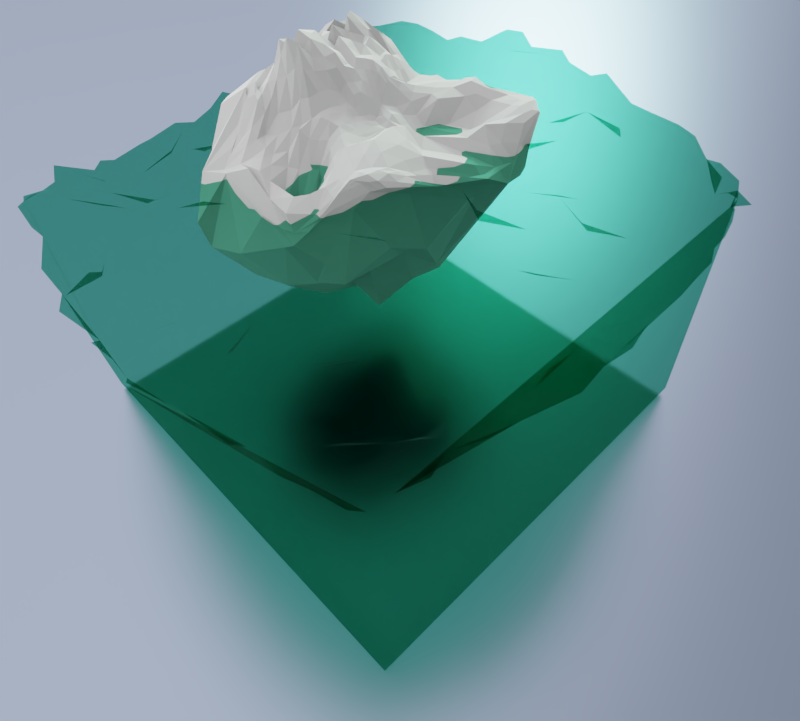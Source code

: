 # Source: Iceberg_Scene.blend  (saved by Blender 2.79.0; exported with 4.5.12 LTS)
import bpy
from mathutils import Matrix  # noqa: F401  (used for matrix-valued properties, if any)

bpy.ops.wm.read_factory_settings(use_empty=True)
scene = bpy.context.scene
scene.name = 'Scene'

# ---- collections
col_collection_1 = bpy.data.collections.new('Collection 1'); scene.collection.children.link(col_collection_1)

# ---- materials (node trees are filled in below, after node groups)
mat_ice = bpy.data.materials.new('Ice')
mat_ice.alpha_threshold = 0.0
mat_ice.roughness = 0.5
mat_plane_001 = bpy.data.materials.new('Plane.001')
mat_plane_001.alpha_threshold = 0.0
mat_plane_001.preview_render_type = 'FLAT'
mat_plane_001.roughness = 0.5
mat_watertest = bpy.data.materials.new('WaterTEST')
mat_watertest.alpha_threshold = 0.0
mat_watertest.preview_render_type = 'CUBE'
mat_watertest.roughness = 0.5

# ---- material node trees
mat_ice.use_nodes = True; mat_ice.node_tree.nodes.clear()
_N = mat_ice.node_tree.nodes; _L = mat_ice.node_tree.links
n0 = _N.new('ShaderNodeOutputMaterial'); n0.name = 'Material Output'; n0.location = (300, 300)
n1 = _N.new('ShaderNodeBsdfAnisotropic'); n1.name = 'Glossy BSDF'; n1.location = (10, 300)
n1.distribution = 'GGX'
n1.inputs[0].default_value = (0.6266, 0.6266, 0.6266, 1.0)
n1.inputs[1].default_value = 0.8944
_L.new(n1.outputs[0], n0.inputs[0])
n0.is_active_output = True
mat_plane_001.use_nodes = True; mat_plane_001.node_tree.nodes.clear()
_N = mat_plane_001.node_tree.nodes; _L = mat_plane_001.node_tree.links
n0 = _N.new('ShaderNodeOutputMaterial'); n0.name = 'Material Output'; n0.location = (300, 300)
n1 = _N.new('ShaderNodeBsdfAnisotropic'); n1.name = 'Glossy BSDF'; n1.location = (10, 300)
n1.distribution = 'ASHIKHMIN_SHIRLEY'
n1.inputs[0].default_value = (0.1176, 0.1479, 0.2266, 1.0)
n1.inputs[1].default_value = 0.3351
_L.new(n1.outputs[0], n0.inputs[0])
n0.is_active_output = True
mat_watertest.use_nodes = True; mat_watertest.node_tree.nodes.clear()
_N = mat_watertest.node_tree.nodes; _L = mat_watertest.node_tree.links
n0 = _N.new('ShaderNodeOutputMaterial'); n0.name = 'Material Output'; n0.location = (300, 300)
n1 = _N.new('ShaderNodeMixShader'); n1.name = 'Mix Shader'; n1.location = (10, 300)
n1.inputs[0].default_value = 0.85
n2 = _N.new('ShaderNodeBsdfGlass'); n2.name = 'Glass BSDF'; n2.location = (-190, 200)
n2.inputs[0].default_value = (0.1287, 0.3044, 0.3424, 1.0)
n2.inputs[1].default_value = 0.5385
n2.inputs[2].default_value = 1.01
n3 = _N.new('ShaderNodeBsdfTransparent'); n3.name = 'Transparent BSDF'; n3.location = (-180, 100)
n3.inputs[0].default_value = (0.2789, 0.6514, 0.491, 1.0)
_L.new(n1.outputs[0], n0.inputs[0])
_L.new(n2.outputs[0], n1.inputs[1])
_L.new(n3.outputs[0], n1.inputs[2])
n0.is_active_output = True

# ---- world
world_world = bpy.data.worlds.new('World'); scene.world = world_world
world_world.color = (0.3506, 0.3506, 0.3506)
world_world.use_sun_shadow = False
world_world.sun_shadow_jitter_overblur = 0.0
world_world.cycles.sampling_method = 'MANUAL'
world_world.cycles.homogeneous_volume = True

# ---- cameras
cam_camera_001 = bpy.data.cameras.new('Camera.001')
cam_camera_001.clip_start = 0.01
cam_camera_001.lens = 35.0
cam_camera_001.sensor_width = 40.12
cam_camera_001.sensor_height = 18.0
cam_camera_001.ortho_scale = 45.0
cam_camera_001.display_size = 2.0
cam_camera_001.dof.focus_distance = 0.0

# ---- lights
light_hemi = bpy.data.lights.new('Hemi', 'SUN')
light_hemi.color = (0.4156, 0.65, 0.502)
light_hemi.transmission_factor = 0.0
light_hemi.angle = 0.1993
light_hemi.energy = 1.8
light_hemi.shadow_buffer_clip_start = 0.5
light_hemi.shadow_soft_size = 0.1
light_hemi.shadow_cascade_max_distance = 1000.0
light_sun_001 = bpy.data.lights.new('Sun.001', 'SUN')
light_sun_001.color = (0.8275, 0.8275, 0.8275)
light_sun_001.transmission_factor = 0.0
light_sun_001.angle = 2.498
light_sun_001.energy = 2.0
light_sun_001.shadow_buffer_clip_start = 0.5
light_sun_001.shadow_soft_size = 3.0
light_sun_001.shadow_cascade_max_distance = 1000.0

# ---- meshes
me_icosphere_002 = bpy.data.meshes.new('Icosphere.002')
me_icosphere_002.from_pydata([(-0.1313, 1.321, -3.437), (3.439, -1.983, 4.309), (-0.09106, -6.409, 1.303), (-4.653, 2.552, -1.517), (-2.171, 5.958, 3.199), (2.363, 5.745, 3.018), (2.4, -3.665, 4.593), (-3.027, -1.983, 5.696), (-3.315, 4.235, 4.237), (0.2096, 6.18, 4.774), (2.924, 1.488, 4.151), (-0.0677, 0.5698, 4.905), (0.9205, -5.125, 0.2869), (0.03123, -2.149, -2.785), (-0.738, 0.2341, -3.837), (0.6083, 0.1834, -3.97), (2.441, -1.111, 0.8785), (3.905, -2.683, 1.577), (3.617, -3.28, 2.551), (3.134, -4.438, 3.279), (1.221, -5.622, 1.804), (2.127, 3.798, 2.23), (2.651, 1.323, 0.7219), (3.215, -0.5238, 1.901), (0.3165, 2.577, -2.441), (0.4778, 3.305, -2.97), (2.098, 5.529, 2.504), (-4.243, 2.409, -1.523), (-2.879, 2.067, -2.281), (-2.27, 2.034, -3.557), (-1.048, -5.409, 0.9931), (-2.782, -4.758, 1.097), (-3.416, -2.561, 0.7771), (-1.945, 5.579, 1.735), (-1.61, 4.971, -0.5301), (-0.696, 2.892, -2.419), (-4.926, 3.934, -0.02428), (-3.989, 5.103, 2.007), (-3.061, 5.832, 2.539), (-1.374, 6.003, 3.845), (-0.3869, 5.802, 1.692), (1.524, 6.212, 3.573), (3.154, 0.1278, 4.808), (3.542, -0.8072, 4.889), (3.404, -1.363, 4.8), (2.768, 5.23, 3.052), (3.214, 4.373, 3.269), (3.725, 3.05, 4.227), (2.003, -4.367, 4.416), (0.7648, -4.645, 4.9), (-0.399, -5.203, 4.067), (3.341, -2.683, 4.451), (3.405, -3.607, 3.88), (3.201, -4.045, 3.811), (-4.426, -1.961, 4.306), (-5.547, 0.0847, 3.764), (-6.379, 1.582, 3.381), (-1.814, -5.813, 3.372), (-2.189, -3.527, 6.035), (-2.809, -2.793, 6.149), (-3.762, 5.499, 3.372), (-3.272, 5.836, 3.194), (-2.617, 5.85, 3.13), (-5.066, 3.152, -0.4016), (-4.728, 4.086, 2.74), (-4.137, 4.491, 3.45), (1.169, 6.745, 4.955), (1.751, 6.474, 4.887), (1.981, 6.102, 3.515), (-1.846, 6.271, 3.95), (-1.229, 6.294, 4.336), (-0.5264, 6.17, 4.453), (2.934, -0.4336, 5.164), (2.668, -1.538, 5.156), (2.617, -2.625, 4.818), (1.205, -4.065, 4.515), (-0.3103, -3.14, 5.105), (-2.026, -2.427, 6.67), (-3.609, 0.1767, 6.73), (-3.627, 1.331, 7.276), (-3.355, 3.383, 5.256), (-2.266, 4.167, 4.544), (-2.051, 5.51, 4.379), (-0.9666, 5.198, 4.972), (1.4, 5.892, 5.055), (1.928, 3.993, 5.057), (2.978, 3.873, 3.974), (0.175, -0.1935, 5.222), (0.5162, -1.125, 5.443), (2.003, -3.014, 3.872), (2.238, 1.267, 4.699), (0.9044, 0.7732, 5.19), (0.3442, 0.769, 4.771), (-0.4825, 0.2027, 5.915), (-1.193, -0.3821, 7.167), (-2.249, -1.159, 7.636), (-0.5488, 1.072, 5.171), (-1.209, 1.758, 5.762), (-2.065, 2.862, 4.808), (-0.1157, 1.274, 4.987), (-0.1686, 2.662, 4.066), (-0.1507, 5.04, 4.182), (0.5088, 1.906, 4.141), (1.085, 1.961, 4.592), (1.005, 3.921, 4.037), (-0.7841, 2.432, 4.831), (-1.131, 4.489, 4.77), (-1.364, 2.925, 5.086), (-1.459, 0.9053, 6.542), (-2.673, 2.313, 5.959), (-2.828, 0.7937, 6.593), (-0.2927, -0.6701, 5.689), (-1.025, -1.778, 7.826), (0.03967, -1.93, 5.661), (0.9407, -0.1927, 4.904), (1.435, -1.33, 5.25), (1.807, -0.3942, 5.529), (2.696, 4.881, 3.723), (2.309, 5.423, 4.055), (2.038, 5.644, 4.759), (-1.781, 6.16, 4.322), (-2.31, 6.153, 3.901), (-2.595, 5.627, 3.953), (-4.547, 3.791, 4.91), (-6.177, 3.172, 4.417), (-5.584, 1.489, 5.191), (-1.337, -3.374, 5.962), (-0.9165, -5.156, 3.856), (-0.02778, -4.709, 4.542), (3.141, -2.536, 4.73), (3.126, -1.913, 5.247), (3.216, -1.322, 5.349), (0.6088, 7.012, 4.707), (1.234, 6.991, 4.39), (-0.6223, 6.23, 4.237), (-4.154, 5.107, 3.308), (-3.805, 5.673, 2.657), (-4.816, 4.77, 1.352), (-4.207, -3.577, 4.772), (-3.859, -3.698, 1.855), (-3.424, -4.273, 4.885), (2.888, -4.371, 3.865), (2.147, -4.754, 3.978), (3.381, -4.195, 3.466), (3.35, 1.205, 4.201), (3.224, 0.2442, 4.1), (3.121, 2.737, 2.993), (-0.1492, 5.33, -1.586), (-0.2628, 4.092, -2.025), (-1.174, 5.408, -1.418), (-3.003, 5.285, 2.124), (-2.96, 4.048, -2.461), (-4.665, 4.427, -1.202), (-2.427, 0.07747, -2.946), (-1.573, -0.1637, -3.163), (-1.737, -3.246, -2.357), (1.262, 2.678, -1.807), (2.583, 0.3885, 0.8264), (1.24, 1.506, -2.241), (2.204, -4.292, 0.5741), (1.051, -1.22, -1.529), (3.24, -3.465, 1.37), (-2.886, -2.737, 5.842), (-2.973, -1.992, 6.089), (-2.363, -2.09, 6.858), (-2.721, -1.794, 6.343), (-3.477, 3.832, 4.607), (-3.392, 3.997, 4.412), (-2.589, -1.042, 6.87), (-2.844, -1.326, 6.05), (-2.466, 3.324, 4.619), (-2.879, 3.762, 4.425), (-2.412, -3.49, 5.905), (-2.664, -3.396, 5.786), (0.6452, -3.815, 4.7), (0.1713, -3.529, 4.761), (-0.89, -2.842, 5.558), (-1.519, -2.528, 6.48), (-3.274, -0.9515, 6.011), (-3.502, -0.2805, 5.934), (-4.006, 0.9533, 6.125), (-4.056, 1.509, 6.182), (-3.699, 2.521, 5.967), (-3.438, 2.818, 5.904), (0.01606, 0.309, 5.016), (0.09693, 0.05414, 5.12), (0.3008, -0.5354, 5.291), (0.4094, -0.8346, 5.39), (0.7762, -1.65, 5.226), (1.208, -2.238, 4.458), (-0.1622, 0.3614, 5.153), (-0.3238, 0.2857, 5.514), (-0.7517, 0.07887, 6.169), (-0.9703, -0.1557, 6.726), (-1.556, -0.6124, 7.329), (-1.884, -0.9239, 7.633), (-0.2212, 0.7213, 4.934), (-0.3848, 0.8965, 5.074), (-0.7477, 1.253, 5.457), (-0.9788, 1.502, 5.68), (-1.471, 2.105, 5.59), (-1.761, 2.491, 5.149), (-0.5095, 0.742, 5.463), (-0.5006, 0.4806, 5.677), (-1.379, 0.4897, 6.703), (-1.334, 0.1592, 6.561), (-1.29, 1.459, 6.187), (-1.363, 1.153, 6.478), (-2.688, 0.2792, 6.554), (-2.412, -0.6012, 7.436), (-2.27, 2.718, 5.331), (-2.444, 2.46, 5.88), (-2.685, 1.66, 6.645), (-2.805, 1.392, 6.287), (-0.8504, 1.011, 5.804), (-1.158, 0.9626, 6.265), (-0.818, 0.4559, 6.12), (-1.147, 0.6996, 6.306), (-1.713, 1.976, 5.791), (-2.172, 2.073, 6.122), (-1.866, 1.362, 6.375), (-2.292, 1.891, 6.026), (-1.947, 0.9362, 6.423), (-2.349, 0.75, 6.847), (-1.769, 0.05241, 6.789), (-2.23, 0.2327, 7.152), (-2.498, 3.042, 5.154), (-2.935, 3.226, 5.224), (-2.883, 2.702, 5.603), (-3.093, 3.014, 5.474), (-3.089, 2.265, 6.079), (-3.426, 1.957, 6.548), (-3.137, 1.076, 6.729), (-3.331, 1.066, 7.251), (-2.958, 0.2876, 7.251), (-3.309, 0.3582, 6.811), (-2.8, -0.4474, 6.437), (-3.173, -0.147, 6.751), (-0.2646, 0.07239, 5.564), (-0.03619, -0.08008, 5.27), (-0.01916, -0.8367, 5.619), (0.2508, -0.9895, 5.523), (-0.8976, -0.4669, 6.773), (-0.6283, -0.4995, 5.982), (0.5282, -2.268, 5.255), (1.109, -2.573, 4.444), (-1.812, -1.44, 7.893), (-1.473, -1.51, 7.328), (-0.6937, -1.801, 7.148), (-0.3533, -1.825, 6.207), (-0.4196, -0.08881, 5.881), (-0.3613, -0.3696, 5.68), (0.02642, -0.3676, 5.341), (-0.1344, -0.5156, 5.58), (-1.166, -0.7992, 7.086), (-1.113, -1.265, 7.199), (-0.5689, -0.9775, 6.228), (-0.8096, -1.36, 6.862), (-0.1855, -1.1, 5.776), (-0.07599, -1.517, 5.772), (0.3437, -1.381, 5.627), (0.1791, -1.645, 5.727), (-2.223, -1.477, 7.104), (-2.07, -2.083, 7.568), (-1.334, -2.045, 7.973), (-1.701, -2.209, 7.178), (-0.9186, -2.011, 7.055), (-0.6584, -2.385, 5.716), (-0.07871, -2.268, 5.424), (-0.2066, -2.622, 5.327), (0.2878, -2.506, 5.532), (0.698, -3.229, 4.505), (1.829, -3.378, 3.479), (1.596, -3.745, 3.88), (0.6707, -0.844, 5.238), (0.8076, -0.5274, 5.072), (1.67, -2.356, 3.975), (1.519, -1.849, 4.99), (0.4304, -0.207, 5.122), (0.6742, -0.1875, 5.015), (0.8004, -1.185, 5.361), (1.098, -1.251, 5.306), (1.102, -0.5951, 5.018), (1.26, -0.9712, 5.133), (-3.974, 4.237, 3.871), (-3.729, 3.903, 4.408), (-4.23, 2.778, 5.889), (-3.884, 1.966, 6.734), (-4.406, 0.6038, 6.536), (-4.084, 0.4816, 6.471), (-5.773, 2.866, 4.887), (-5.667, 2.401, 5.232), (-4.317, 4.184, 3.862), (-4.307, 3.81, 4.652), (-3.622, 3.278, 5.483), (-3.924, 3.188, 5.678), (-4.851, 3.581, 4.915), (-5.235, 3.659, 4.383), (-4.815, 2.902, 5.498), (-4.789, 1.969, 6.348), (-4.131, 1.616, 6.333), (-4.284, 0.9121, 6.623), (-2.544, -2.588, 6.348), (-2.245, -2.682, 6.179), (-0.9958, -3.281, 5.644), (-0.6073, -3.496, 5.038), (-1.9, -3.619, 5.799), (-1.611, -3.392, 6.031), (0.4478, -4.493, 4.697), (0.8862, -4.285, 4.774), (-2.325, -3.286, 5.866), (-1.817, -3.201, 6.085), (-1.779, -2.788, 6.31), (-1.533, -3.137, 6.047), (-1.683, -4.167, 4.99), (-1.156, -4.609, 4.543), (-1.05, -4.198, 4.876), (-1.0, -4.823, 4.278), (-0.8431, -3.897, 5.277), (-0.3981, -4.311, 4.907), (-0.06792, -3.708, 4.919), (0.02966, -4.245, 4.735), (0.3745, -3.989, 4.834), (-0.4661, -3.863, 5.044), (-1.372, -4.281, 4.854), (-1.231, -2.907, 5.968), (-2.011, -3.239, 5.785), (-2.113, -3.139, 6.251), (-2.638, -2.118, 6.499), (-3.964, 0.8109, 6.901), (-4.535, 2.453, 5.909), (-5.294, 2.88, 5.061), (-3.77, 2.733, 6.084), (-4.025, 3.889, 4.627), (0.9534, -0.8979, 5.189), (1.129, -1.748, 5.089), (0.5512, -0.5302, 5.18), (0.9289, -2.916, 4.454), (0.2693, -2.992, 4.809), (-0.5442, -2.054, 6.149), (-1.238, -2.236, 6.67), (-1.774, -1.788, 7.413), (0.6531, -1.971, 5.195), (0.08073, -1.249, 5.732), (-0.4597, -1.412, 6.278), (-0.8585, -0.9055, 6.774), (0.1395, -0.6826, 5.493), (-0.2013, -0.2191, 5.515), (-1.47, -1.154, 7.676), (-0.6743, -0.2442, 6.283), (-0.09275, 0.1263, 5.2), (-3.043, -0.6264, 6.275), (-2.922, 0.04608, 6.715), (-3.424, 0.9605, 6.646), (-3.118, 1.675, 6.464), (-3.197, 2.313, 6.481), (-2.659, 2.817, 5.578), (-2.161, -0.0952, 6.69), (-1.818, 0.3925, 6.919), (-2.318, 1.301, 6.564), (-1.795, 1.677, 6.118), (-1.066, 0.2852, 6.475), (-0.8383, 0.7418, 5.944), (-1.994, 2.365, 5.459), (-1.064, 1.218, 6.11), (-0.3297, 0.5381, 5.316), (-2.98, 3.596, 4.64), (-2.422, -1.699, 7.331), (-4.681, -0.1261, -0.6331), (-6.318, 1.22, 2.083), (0.236, -5.748, 0.9119), (-4.458, 2.504, -1.524), (-0.3756, -5.788, 1.083), (-1.907, -5.242, 1.437), (-3.052, -3.547, 0.8718), (-6.027, 0.3003, 3.262), (-0.4988, -6.629, 2.245), (-5.026, -2.153, 4.341), (-2.407, -5.084, 3.871), (-5.05, -0.1467, 2.813), (-3.057, -5.056, 3.401), (-4.598, -2.294, 2.955), (-3.499, -4.617, 3.262), (-3.797, -3.916, 4.885), (-6.074, 0.8755, 2.466), (-3.651, -3.017, 1.347), (-3.322, -4.373, 1.484), (-2.581, -5.143, 3.354), (-1.548, -5.316, 3.197), (-0.9751, -6.15, 2.39), (-4.497, -0.2948, -0.5422), (-3.363, -2.23, -1.525), (-2.096, -4.854, -0.5593), (-3.444, 1.189, -2.152), (-3.831, -0.8656, -1.018), (-2.183, -1.397, -2.236), (-1.866, -4.994, 0.6924), (-1.205, -4.205, -1.402), (-0.1624, -5.216, 0.4912), (3.332, 2.21, 4.203), (2.791, -4.129, 4.347), (-0.1499, 6.186, 4.614), (2.506, -3.142, 4.609), (-0.4536, 5.579, 4.874), (3.322, 3.04, 4.047), (2.209, -3.339, 4.249), (0.1307, 0.6647, 4.808), (-3.099, 4.006, 4.352), (0.01838, 5.556, 4.592), (2.954, 0.7472, 4.46), (3.398, -0.3166, 4.874), (3.486, -1.089, 4.847), (-3.612, 4.9, 3.889), (0.8359, 6.667, 4.904), (2.859, 0.4734, 4.648), (2.815, -0.99, 5.244), (2.643, -2.084, 4.994), (-2.789, 4.202, 4.385), (-2.159, 4.838, 4.46), (-1.586, 5.34, 4.74), (0.9614, 6.225, 4.97), (1.674, 4.946, 4.898), (2.431, 3.911, 4.492), (0.1371, -0.06811, 5.174), (2.574, 1.349, 4.385), (1.552, 1.023, 5.008), (0.6362, 0.7731, 4.965), (-0.4651, 0.9847, 5.124), (-1.085, 1.636, 5.729), (-1.913, 2.67, 4.971), (-0.1075, 0.9264, 4.987), (-0.1622, 1.953, 4.39), (-0.2284, 3.805, 3.824), (0.1106, 1.034, 4.915), (0.2079, 2.307, 3.947), (0.6554, 1.298, 4.928), (0.4208, 4.471, 3.81), (1.629, 1.589, 4.47), (1.328, 3.21, 4.469), (0.366, 1.299, 4.729), (0.1402, 1.547, 4.569), (0.8874, 1.302, 5.048), (0.8069, 1.944, 4.409), (0.8062, 2.925, 3.948), (0.3254, 3.203, 4.042), (3.006, 2.946, 4.348), (2.398, 3.301, 4.158), (1.856, 3.327, 4.637), (1.655, 4.182, 4.865), (1.388, 5.124, 4.635), (0.9554, 5.817, 4.843), (-0.3359, 1.172, 5.064), (-1.037, 2.044, 5.272), (-0.4986, 2.524, 4.384), (-1.715, 2.88, 4.952), (-0.6365, 4.77, 4.591), (-1.253, 3.693, 4.873), (-0.4446, 1.864, 4.627), (-0.6669, 1.751, 4.832), (-0.6817, 3.558, 4.745), (-0.9689, 3.455, 4.81), (-1.068, 2.681, 5.009), (-1.298, 2.317, 5.383), (-0.4937, 5.158, 4.688), (-1.048, 4.844, 4.867), (-1.617, 5.005, 4.647), (-1.725, 4.217, 4.749), (-1.817, 3.556, 4.842), (-2.181, 3.502, 4.624), (0.2579, 0.2627, 4.943), (0.9196, 0.2912, 5.043), (1.969, 0.449, 5.202), (1.477, -1.591, 5.204), (1.615, -0.8647, 5.407), (0.7993, -0.1917, 4.94), (0.6446, 0.2868, 4.818), (1.344, -1.146, 5.211), (1.366, -0.2897, 5.229), (1.353, 0.1935, 5.38), (2.311, -2.819, 4.439), (2.034, -1.992, 5.054), (2.052, -1.433, 5.203), (2.246, -0.9764, 5.394), (2.389, -0.4098, 5.404), (2.532, 0.3872, 4.944), (3.357, 3.465, 4.097), (2.376, 4.465, 4.449), (1.749, 5.778, 4.963), (3.162, 3.927, 3.937), (2.823, 4.371, 3.841), (2.365, 5.263, 4.24), (2.011, 4.823, 4.944), (1.682, 6.238, 4.958), (1.305, 6.331, 5.062), (-0.7788, 5.665, 4.728), (-1.943, 5.85, 4.39), (-2.452, 4.908, 4.287), (-1.199, 6.159, 4.393), (-1.43, 5.72, 4.768), (-2.329, 5.571, 4.174), (-3.192, 5.608, 3.68), (-3.097, 4.937, 4.182), (3.124, -3.206, 4.257), (2.904, -2.054, 4.983), (3.086, -0.8657, 5.298), (3.21, -2.376, 4.918), (3.174, -1.619, 5.304), (3.33, -3.237, 4.194), (2.876, -2.573, 4.762), (3.2, -1.963, 5.103), (2.936, -1.443, 5.282), (3.37, -2.023, 4.626), (3.275, -1.589, 5.091), (3.366, -1.345, 5.153), (3.441, -1.059, 5.169), (3.226, -0.5604, 5.172), (3.05, -0.1462, 5.0), (0.5424, 6.712, 4.749), (3.05, 1.208, 4.476), (-2.266, 3.091, 4.711), (-2.673, 3.542, 4.521), (-0.02846, 0.4359, 4.955), (0.05636, 0.1814, 5.068), (-0.1469, 0.6441, 4.914), (-0.3037, 0.8091, 5.003), (-0.6606, 1.162, 5.306), (-0.8598, 1.379, 5.57), (-1.335, 1.942, 5.689), (-1.617, 2.3, 5.372), (1.835, -2.683, 3.994), (1.594, -2.103, 4.354), (0.3028, -0.2002, 5.172), (0.5524, -0.1972, 5.069), (1.023, -0.3951, 4.955), (1.181, -0.7832, 5.075)], [], [(0, 15, 14), (1, 17, 23), (0, 14, 29), (0, 29, 35), (0, 35, 24), (1, 23, 44), (2, 20, 50), (3, 368, 369), (4, 38, 62), (5, 41, 68), (1, 44, 511, 51), (2, 50, 57, 376), (3, 369, 56, 63), (4, 62, 69), (5, 68, 45), (6, 402, 405), (7, 165, 169), (8, 167, 171, 407), (9, 403, 408), (10, 404, 424), (92, 433, 406), (91, 435, 426), (90, 437, 425), (92, 439, 433), (102, 434, 440), (91, 441, 435), (103, 438, 442), (102, 443, 434), (104, 436, 444), (90, 445, 437), (86, 422, 446), (103, 447, 438), (85, 421, 448), (104, 449, 436), (84, 420, 450), (99, 451, 96, 427, 197, 524, 196, 523, 11, 430), (100, 453, 431), (101, 455, 432), (99, 457, 451), (105, 452, 97, 428, 199, 526, 198, 525, 96, 458), (100, 459, 453), (106, 456, 460), (105, 461, 452), (107, 454, 98, 429, 201, 528, 200, 527, 97, 462), (101, 463, 455), (83, 419, 464), (106, 465, 456), (82, 418, 466), (107, 467, 454), (81, 417, 8, 407, 171, 520, 170, 519, 98, 468), (96, 202, 197, 427), (97, 206, 199, 428), (98, 210, 201, 429), (96, 214, 202), (108, 204, 217), (97, 218, 206), (109, 212, 221), (108, 222, 204), (110, 208, 225), (98, 226, 210), (80, 183, 229), (109, 230, 212), (79, 181, 233), (110, 234, 208), (78, 179, 237), (93, 238, 191), (94, 242, 193), (95, 246, 195), (93, 250, 238), (111, 240, 253), (94, 254, 242), (112, 248, 257), (111, 258, 240), (113, 244, 261), (95, 262, 246), (77, 177, 265), (112, 266, 248), (76, 175, 269), (113, 270, 244), (75, 6, 405, 89, 272, 273), (87, 469, 92, 406, 11, 521, 184, 522, 185, 423), (88, 274, 187), (89, 529, 276, 189), (87, 531, 278, 532, 279, 474, 114, 475, 92, 469), (114, 470, 475), (88, 280, 274), (115, 473, 116, 477, 114, 533, 282, 534, 283, 476), (114, 477, 470), (116, 471, 478), (89, 479, 74, 480, 115, 472, 277, 530, 276, 529), (74, 416, 480), (115, 481, 473), (73, 415, 482), (116, 483, 471), (72, 414, 484), (47, 485, 399), (46, 117, 488, 47), (45, 118, 46), (47, 488, 485), (117, 486, 489), (46, 118, 117), (118, 119, 490, 117), (117, 490, 486), (119, 487, 491), (45, 68, 118), (68, 67, 118), (118, 67, 119), (67, 66, 492, 119), (119, 492, 487), (66, 413, 493), (71, 494, 401), (70, 120, 497, 71), (69, 121, 70), (71, 497, 494), (120, 495, 498), (70, 121, 120), (121, 122, 120), (495, 499, 82), (122, 496, 499), (69, 62, 121), (62, 61, 121), (121, 61, 122), (61, 60, 500, 122), (122, 500, 496), (60, 412, 501), (285, 80, 166), (64, 123, 293, 292, 65), (63, 124, 64), (65, 292, 284), (123, 286, 295), (64, 124, 297, 296, 123), (124, 290, 297), (123, 298, 286), (125, 288, 301), (63, 56, 124), (56, 375, 55, 124), (124, 55, 125, 291, 290), (55, 54, 125), (125, 54, 78, 289, 288), (54, 7, 178, 179, 78), (59, 302, 162), (58, 306, 172), (57, 127, 315, 314, 58), (59, 310, 302), (126, 304, 313), (58, 314, 306), (316, 318, 126), (126, 318, 304), (128, 308, 321), (57, 50, 127), (50, 49, 127), (127, 49, 128), (49, 48, 128), (128, 48, 75, 309, 308), (48, 6, 75), (53, 502, 400), (52, 129, 507, 53), (51, 505, 130, 52), (53, 507, 502), (129, 503, 508), (52, 130, 129), (506, 131, 509), (129, 509, 503), (131, 504, 510), (51, 511, 505), (44, 411, 512), (130, 513, 506), (43, 410, 514), (131, 515, 504), (42, 409, 516), (66, 517, 413), (67, 132, 66), (68, 133, 67), (66, 132, 71, 517), (132, 70, 71), (67, 133, 132), (133, 134, 132), (132, 134, 70), (134, 69, 70), (68, 41, 133), (41, 40, 133), (133, 40, 134), (40, 39, 134), (134, 39, 69), (39, 4, 69), (60, 65, 8, 412), (61, 135, 60), (62, 136, 61), (60, 135, 65), (135, 64, 65), (61, 136, 135), (136, 137, 135), (135, 137, 64), (137, 63, 64), (62, 38, 136), (38, 37, 136), (136, 37, 137), (37, 36, 137), (137, 36, 63), (36, 3, 63), (54, 59, 162, 163, 7), (55, 377, 138, 54), (56, 379, 375), (54, 138, 59), (138, 58, 172, 173, 59), (55, 381, 377), (139, 380, 382), (138, 383, 140, 58), (140, 378, 57, 58), (56, 384, 379), (32, 374, 385), (139, 386, 380), (31, 373, 387), (140, 388, 378), (30, 372, 389), (48, 53, 400, 6), (49, 141, 48), (50, 142, 49), (48, 141, 53), (141, 52, 53), (49, 142, 141), (142, 143, 141), (141, 143, 52), (143, 51, 52), (50, 20, 142), (20, 19, 142), (142, 19, 143), (19, 18, 143), (143, 18, 51), (18, 1, 51), (42, 518, 409), (43, 144, 42, 410), (44, 145, 43, 411), (42, 144, 47, 518), (144, 46, 47), (43, 145, 144), (145, 146, 144), (144, 146, 46), (146, 45, 46), (44, 23, 145), (23, 22, 145), (145, 22, 146), (22, 21, 146), (146, 21, 45), (21, 5, 45), (26, 41, 5), (25, 147, 26), (24, 148, 25), (26, 147, 41), (147, 40, 41), (25, 148, 147), (148, 149, 147), (147, 149, 40), (149, 39, 40), (24, 35, 148), (35, 34, 148), (148, 34, 149), (34, 33, 149), (149, 33, 39), (33, 4, 39), (33, 38, 4), (34, 150, 33), (35, 151, 34), (33, 150, 38), (150, 37, 38), (34, 151, 150), (151, 152, 150), (150, 152, 37), (152, 36, 37), (35, 29, 151), (29, 28, 151), (151, 28, 152), (28, 27, 152), (152, 27, 36), (27, 371, 3, 36), (27, 390, 371), (28, 153, 393, 27), (29, 154, 28), (27, 393, 390), (153, 391, 394), (28, 154, 153), (154, 155, 395, 153), (153, 395, 391), (155, 392, 396), (29, 14, 154), (14, 13, 154), (154, 13, 155), (13, 12, 397, 155), (155, 397, 392), (12, 370, 398), (21, 26, 5), (22, 156, 21), (23, 157, 22), (21, 156, 26), (156, 25, 26), (22, 157, 156), (157, 158, 156), (156, 158, 25), (158, 24, 25), (23, 17, 157), (17, 16, 157), (157, 16, 158), (16, 15, 158), (158, 15, 24), (15, 0, 24), (12, 20, 2, 370), (13, 159, 12), (14, 160, 13), (12, 159, 20), (159, 19, 20), (13, 160, 159), (160, 161, 159), (159, 161, 19), (161, 18, 19), (14, 15, 160), (15, 16, 160), (160, 16, 161), (16, 17, 161), (161, 17, 18), (17, 1, 18), (320, 175, 76), (321, 322, 320), (320, 322, 175), (322, 174, 175), (321, 308, 322), (308, 309, 322), (322, 309, 174), (309, 75, 174), (305, 320, 76), (304, 323, 305), (305, 323, 320), (323, 321, 320), (304, 318, 323), (318, 319, 323), (323, 319, 321), (319, 128, 321), (127, 128, 319, 317), (317, 319, 318, 316), (307, 316, 126), (306, 324, 307), (307, 324, 316), (324, 317, 316), (306, 314, 324), (314, 315, 324), (324, 315, 317), (315, 127, 317), (312, 177, 77), (313, 325, 312), (312, 325, 177), (325, 176, 177), (313, 304, 325), (304, 305, 325), (325, 305, 176), (305, 76, 176), (303, 312, 77), (302, 326, 303), (303, 326, 312), (326, 313, 312), (302, 310, 326), (310, 311, 326), (326, 311, 313), (311, 126, 313), (173, 310, 59), (172, 327, 173), (173, 327, 310), (327, 311, 310), (172, 306, 327), (306, 307, 327), (327, 307, 311), (307, 126, 311), (163, 165, 7), (162, 328, 163), (163, 328, 165), (328, 164, 165), (162, 302, 328), (302, 303, 328), (328, 303, 164), (303, 77, 164), (300, 181, 79), (301, 329, 300), (300, 329, 181), (329, 180, 181), (301, 288, 329), (288, 289, 329), (329, 289, 180), (289, 78, 180), (287, 300, 79), (286, 330, 287), (287, 330, 300), (330, 301, 300), (286, 298, 330), (298, 299, 330), (330, 299, 301), (299, 125, 301), (296, 298, 123), (297, 331, 296), (296, 331, 298), (331, 299, 298), (297, 290, 331), (290, 291, 331), (331, 291, 299), (291, 125, 299), (294, 183, 80), (295, 332, 294), (294, 332, 183), (332, 182, 183), (295, 286, 332), (286, 287, 332), (332, 287, 182), (287, 79, 182), (285, 294, 80), (284, 333, 285), (285, 333, 294), (333, 295, 294), (284, 292, 333), (292, 293, 333), (333, 293, 295), (293, 123, 295), (65, 284, 167, 8), (284, 285, 166, 167), (275, 282, 533, 114), (274, 334, 275), (275, 334, 282), (334, 283, 534, 282), (274, 280, 334), (280, 281, 334), (334, 281, 283), (281, 115, 476, 283), (188, 280, 88), (189, 335, 188), (188, 335, 280), (335, 281, 280), (189, 276, 335), (276, 530, 277, 335), (335, 277, 281), (277, 472, 115, 281), (186, 278, 531, 87), (187, 336, 186), (186, 336, 278), (336, 279, 532, 278), (187, 274, 336), (274, 275, 336), (336, 275, 279), (275, 114, 474, 279), (245, 272, 89), (244, 337, 245), (245, 337, 272), (337, 273, 272), (244, 270, 337), (270, 271, 337), (337, 271, 273), (271, 75, 273), (268, 270, 113), (269, 338, 268), (268, 338, 270), (338, 271, 270), (269, 175, 338), (175, 174, 338), (338, 174, 271), (174, 75, 271), (249, 268, 113), (248, 339, 249), (249, 339, 268), (339, 269, 268), (248, 266, 339), (266, 267, 339), (339, 267, 269), (267, 76, 269), (264, 266, 112), (265, 340, 264), (264, 340, 266), (340, 267, 266), (265, 177, 340), (177, 176, 340), (340, 176, 267), (176, 76, 267), (247, 264, 112), (246, 341, 247), (247, 341, 264), (341, 265, 264), (246, 262, 341), (262, 263, 341), (341, 263, 265), (263, 77, 265), (260, 188, 88), (261, 342, 260), (260, 342, 188), (342, 189, 188), (261, 244, 342), (244, 245, 342), (342, 245, 189), (245, 89, 189), (241, 260, 88), (240, 343, 241), (241, 343, 260), (343, 261, 260), (240, 258, 343), (258, 259, 343), (343, 259, 261), (259, 113, 261), (256, 258, 111), (257, 344, 256), (256, 344, 258), (344, 259, 258), (257, 248, 344), (248, 249, 344), (344, 249, 259), (249, 113, 259), (243, 256, 111), (242, 345, 243), (243, 345, 256), (345, 257, 256), (242, 254, 345), (254, 255, 345), (345, 255, 257), (255, 112, 257), (252, 186, 87), (253, 346, 252), (252, 346, 186), (346, 187, 186), (253, 240, 346), (240, 241, 346), (346, 241, 187), (241, 88, 187), (239, 252, 87), (238, 347, 239), (239, 347, 252), (347, 253, 252), (238, 250, 347), (250, 251, 347), (347, 251, 253), (251, 111, 253), (194, 254, 94), (195, 348, 194), (194, 348, 254), (348, 255, 254), (195, 246, 348), (246, 247, 348), (348, 247, 255), (247, 112, 255), (192, 250, 93), (193, 349, 192), (192, 349, 250), (349, 251, 250), (193, 242, 349), (242, 243, 349), (349, 243, 251), (243, 111, 251), (190, 184, 521, 11), (191, 350, 190), (190, 350, 184), (350, 185, 522, 184), (191, 238, 350), (238, 239, 350), (350, 239, 185), (239, 87, 423, 185), (236, 168, 95), (237, 351, 236), (236, 351, 168), (351, 169, 168), (237, 179, 351), (179, 178, 351), (351, 178, 169), (178, 7, 169), (209, 236, 95), (208, 352, 209), (209, 352, 236), (352, 237, 236), (208, 234, 352), (234, 235, 352), (352, 235, 237), (235, 78, 237), (232, 234, 110), (233, 353, 232), (232, 353, 234), (353, 235, 234), (233, 181, 353), (181, 180, 353), (353, 180, 235), (180, 78, 235), (213, 232, 110), (212, 354, 213), (213, 354, 232), (354, 233, 232), (212, 230, 354), (230, 231, 354), (354, 231, 233), (231, 79, 233), (228, 230, 109), (229, 355, 228), (228, 355, 230), (355, 231, 230), (229, 183, 355), (183, 182, 355), (355, 182, 231), (182, 79, 231), (211, 228, 109), (210, 356, 211), (211, 356, 228), (356, 229, 228), (210, 226, 356), (226, 227, 356), (356, 227, 229), (227, 80, 229), (224, 194, 94), (225, 357, 224), (224, 357, 194), (357, 195, 194), (225, 208, 357), (208, 209, 357), (357, 209, 195), (209, 95, 195), (205, 224, 94), (204, 358, 205), (205, 358, 224), (358, 225, 224), (204, 222, 358), (222, 223, 358), (358, 223, 225), (223, 110, 225), (220, 222, 108), (221, 359, 220), (220, 359, 222), (359, 223, 222), (221, 212, 359), (212, 213, 359), (359, 213, 223), (213, 110, 223), (207, 220, 108), (206, 360, 207), (207, 360, 220), (360, 221, 220), (206, 218, 360), (218, 219, 360), (360, 219, 221), (219, 109, 221), (216, 192, 93), (217, 361, 216), (216, 361, 192), (361, 193, 192), (217, 204, 361), (204, 205, 361), (361, 205, 193), (205, 94, 193), (203, 216, 93), (202, 362, 203), (203, 362, 216), (362, 217, 216), (202, 214, 362), (214, 215, 362), (362, 215, 217), (215, 108, 217), (200, 218, 97, 527), (201, 363, 200, 528), (200, 363, 218), (363, 219, 218), (201, 210, 363), (210, 211, 363), (363, 211, 219), (211, 109, 219), (198, 214, 96, 525), (199, 364, 198, 526), (198, 364, 214), (364, 215, 214), (199, 206, 364), (206, 207, 364), (364, 207, 215), (207, 108, 215), (196, 190, 11, 523), (197, 365, 196, 524), (196, 365, 190), (365, 191, 190), (197, 202, 365), (202, 203, 365), (365, 203, 191), (203, 93, 191), (170, 226, 98, 519), (171, 366, 170, 520), (170, 366, 226), (366, 227, 226), (171, 167, 366), (167, 166, 366), (366, 166, 227), (166, 80, 227), (168, 262, 95), (169, 367, 168), (168, 367, 262), (367, 263, 262), (169, 165, 367), (165, 164, 367), (367, 164, 263), (164, 77, 263), (398, 372, 30), (398, 370, 372), (370, 2, 372), (392, 398, 30), (392, 397, 398), (397, 12, 398), (396, 373, 31), (396, 392, 373), (392, 30, 373), (391, 396, 31), (391, 395, 396), (395, 155, 396), (394, 374, 32), (394, 391, 374), (391, 31, 374), (390, 394, 32), (390, 393, 394), (393, 153, 394), (371, 368, 3), (371, 390, 368), (390, 32, 368), (389, 376, 57), (389, 372, 376), (372, 2, 376), (378, 389, 57), (378, 388, 389), (388, 30, 389), (387, 388, 140), (387, 373, 388), (373, 30, 388), (380, 387, 140), (380, 386, 387), (386, 31, 387), (385, 386, 139), (385, 374, 386), (374, 31, 386), (379, 385, 139), (379, 384, 385), (384, 32, 385), (382, 383, 138), (382, 380, 383), (380, 140, 383), (377, 382, 138), (377, 381, 382), (381, 139, 382), (375, 381, 55), (375, 379, 381), (379, 139, 381), (369, 384, 56), (369, 368, 384), (368, 32, 384), (409, 399, 10), (409, 518, 399), (518, 47, 399), (413, 401, 9), (413, 517, 401), (517, 71, 401), (516, 414, 72), (516, 409, 414), (409, 10, 414), (504, 516, 72), (504, 515, 516), (515, 42, 516), (514, 515, 131), (514, 410, 515), (410, 42, 515), (506, 514, 131), (506, 513, 514), (513, 43, 514), (512, 513, 130), (512, 411, 513), (411, 43, 513), (505, 512, 130), (505, 511, 512), (511, 44, 512), (510, 415, 73), (510, 504, 415), (504, 72, 415), (503, 510, 73), (503, 509, 510), (509, 131, 510), (130, 506, 509, 129), (508, 416, 74), (508, 503, 416), (503, 73, 416), (502, 508, 74), (502, 507, 508), (507, 129, 508), (400, 402, 6), (400, 502, 402), (502, 74, 402), (501, 417, 81), (501, 412, 417), (412, 8, 417), (496, 501, 81), (496, 500, 501), (500, 60, 501), (499, 418, 82), (499, 496, 418), (496, 81, 418), (120, 122, 499, 495), (498, 419, 83), (498, 495, 419), (495, 82, 419), (494, 498, 83), (494, 497, 498), (497, 120, 498), (401, 403, 9), (401, 494, 403), (494, 83, 403), (493, 420, 84), (493, 413, 420), (413, 9, 420), (487, 493, 84), (487, 492, 493), (492, 66, 493), (491, 421, 85), (491, 487, 421), (487, 84, 421), (486, 491, 85), (486, 490, 491), (490, 119, 491), (489, 422, 86), (489, 486, 422), (486, 85, 422), (485, 489, 86), (485, 488, 489), (488, 117, 489), (399, 404, 10), (399, 485, 404), (485, 86, 404), (484, 424, 90), (484, 414, 424), (414, 10, 424), (471, 484, 90), (471, 483, 484), (483, 72, 484), (482, 483, 116), (482, 415, 483), (415, 72, 483), (473, 482, 116), (473, 481, 482), (481, 73, 482), (480, 481, 115), (480, 416, 481), (416, 73, 481), (478, 425, 91), (478, 471, 425), (471, 90, 425), (470, 478, 91), (470, 477, 478), (477, 116, 478), (475, 426, 92), (475, 470, 426), (470, 91, 426), (454, 468, 98), (454, 467, 468), (467, 81, 468), (466, 467, 107), (466, 418, 467), (418, 81, 467), (456, 466, 107), (456, 465, 466), (465, 82, 466), (464, 465, 106), (464, 419, 465), (419, 82, 465), (455, 464, 106), (455, 463, 464), (463, 83, 464), (452, 462, 97), (452, 461, 462), (461, 107, 462), (460, 461, 105), (460, 456, 461), (456, 107, 461), (453, 460, 105), (453, 459, 460), (459, 106, 460), (451, 458, 96), (451, 457, 458), (457, 105, 458), (432, 459, 100), (432, 455, 459), (455, 106, 459), (431, 457, 99), (431, 453, 457), (453, 105, 457), (450, 408, 101), (450, 420, 408), (420, 9, 408), (436, 450, 101), (436, 449, 450), (449, 84, 450), (448, 449, 104), (448, 421, 449), (421, 84, 449), (438, 448, 104), (438, 447, 448), (447, 85, 448), (446, 447, 103), (446, 422, 447), (422, 85, 447), (437, 446, 103), (437, 445, 446), (445, 86, 446), (444, 432, 100), (444, 436, 432), (436, 101, 432), (434, 444, 100), (434, 443, 444), (443, 104, 444), (442, 443, 102), (442, 438, 443), (438, 104, 443), (435, 442, 102), (435, 441, 442), (441, 103, 442), (440, 431, 99), (440, 434, 431), (434, 100, 431), (433, 440, 99), (433, 439, 440), (439, 102, 440), (425, 441, 91), (425, 437, 441), (437, 103, 441), (426, 439, 92), (426, 435, 439), (435, 102, 439), (406, 430, 11), (406, 433, 430), (433, 99, 430), (424, 445, 90), (424, 404, 445), (404, 86, 445), (408, 463, 101), (408, 403, 463), (403, 83, 463), (405, 479, 89), (405, 402, 479), (402, 74, 479)])
me_icosphere_002.materials.append(mat_ice)
me_icosphere_002.use_remesh_preserve_volume = False
me_icosphere_002.use_remesh_preserve_attributes = False
me_icosphere_002.use_mirror_vertex_groups = False
me_icosphere_002.update()
me_plane_001 = bpy.data.meshes.new('Plane.001')
me_plane_001.from_pydata([(-1.0, -1.0, 0.0), (1.0, -1.0, 0.0), (-1.0, 1.0, 0.0), (1.0, 1.0, 0.0)], [], [(0, 1, 3, 2)])
me_plane_001.materials.append(mat_plane_001)
me_plane_001.use_remesh_preserve_volume = False
me_plane_001.use_remesh_preserve_attributes = False
me_plane_001.use_mirror_vertex_groups = False
me_plane_001.update()
me_cube_000 = bpy.data.meshes.new('Cube.000')
me_cube_000.from_pydata([(-1.0, -1.0, -0.9983), (-0.9802, -1.032, 1.03), (-1.0, 1.0, -0.9791), (-1.01, 1.017, 1.071), (1.0, -1.0, -1.0), (0.9562, -0.9978, 1.024), (1.0, 1.0, -0.9787), (0.9523, 0.9868, 0.979), (-0.9918, -0.9092, 0.9675), (-1.121, -0.8438, 1.004), (-1.089, -0.7047, 0.8809), (-1.143, -0.6488, 0.8739), (-1.153, -0.5854, 0.8232), (-1.197, -0.4327, 0.8112), (-1.195, -0.3794, 0.8193), (-1.212, -0.2342, 0.8423), (-1.211, -0.1386, 0.7841), (-1.215, -0.03644, 0.8345), (-1.23, 0.0531, 0.91), (-1.212, 0.1492, 0.8214), (-1.206, 0.2501, 0.8965), (-1.196, 0.3442, 0.955), (-1.177, 0.4558, 0.9654), (-1.175, 0.5729, 1.077), (-1.14, 0.6553, 1.017), (-1.099, 0.7335, 1.115), (-1.074, 0.8283, 1.112), (-1.025, 0.9077, 1.109), (-0.9126, 1.072, 1.1), (-0.8266, 1.089, 1.079), (-0.7311, 1.106, 1.041), (-0.6559, 1.119, 1.106), (-0.5524, 1.161, 1.097), (-0.4381, 1.171, 1.237), (-0.3309, 1.191, 1.281), (-0.2672, 1.188, 1.199), (-0.1346, 1.251, 1.212), (-0.06113, 1.214, 1.177), (0.05802, 1.222, 1.139), (0.1272, 1.236, 1.191), (0.2983, 1.203, 1.082), (0.3845, 1.185, 1.096), (0.4659, 1.138, 1.114), (0.5602, 1.152, 1.126), (0.6494, 1.134, 1.115), (0.7486, 1.076, 1.053), (0.8041, 1.086, 1.059), (0.9178, 1.026, 1.06), (1.033, 0.8978, 1.08), (0.9868, 0.811, 1.099), (1.019, 0.7656, 1.153), (1.055, 0.6676, 1.18), (1.085, 0.5501, 1.207), (1.092, 0.4632, 1.216), (1.131, 0.3603, 1.257), (1.137, 0.2617, 1.263), (1.143, 0.1562, 1.251), (1.145, 0.06409, 1.275), (1.143, -0.03314, 1.273), (1.166, -0.151, 1.277), (1.14, -0.2448, 1.231), (1.152, -0.366, 1.231), (1.11, -0.4436, 1.201), (1.08, -0.5387, 1.16), (1.06, -0.6611, 1.19), (1.001, -0.7454, 1.131), (1.022, -0.8254, 1.112), (0.9719, -0.9123, 1.041), (0.9254, -1.036, 1.054), (0.8288, -1.072, 1.097), (0.7404, -1.11, 1.118), (0.6257, -1.121, 1.154), (0.5906, -1.155, 1.175), (0.4074, -1.185, 1.177), (0.3551, -1.198, 1.166), (0.2012, -1.24, 1.154), (0.1649, -1.224, 1.114), (0.05387, -1.215, 1.089), (-0.07915, -1.223, 1.049), (-0.1271, -1.186, 0.9562), (-0.2708, -1.232, 1.06), (-0.3607, -1.183, 1.033), (-0.4553, -1.188, 1.126), (-0.5604, -1.15, 1.066), (-0.6661, -1.096, 1.064), (-0.7311, -1.104, 1.079), (-0.8438, -1.094, 1.123), (-0.8982, -1.056, 1.083), (0.9272, 0.9164, 1.064), (0.9645, 0.8944, 1.134), (1.008, 0.7744, 1.143), (0.997, 0.6571, 1.172), (1.038, 0.6062, 1.252), (1.03, 0.4863, 1.205), (1.044, 0.3691, 1.246), (1.065, 0.2518, 1.317), (1.083, 0.1202, 1.264), (1.11, 0.02218, 1.345), (1.13, -0.07579, 1.345), (1.065, -0.1605, 1.294), (1.069, -0.2538, 1.274), (1.035, -0.3649, 1.228), (1.06, -0.4686, 1.266), (1.022, -0.5842, 1.237), (1.034, -0.6841, 1.241), (0.9638, -0.7284, 1.161), (0.9521, -0.8563, 1.131), (0.9385, -0.9462, 1.088), (0.8298, 0.982, 1.02), (0.8813, 0.9242, 1.006), (0.9157, 0.8217, 1.028), (0.9606, 0.7409, 1.07), (0.9947, 0.6103, 1.182), (1.019, 0.49, 1.194), (1.016, 0.3536, 1.207), (1.005, 0.3085, 1.19), (1.045, 0.1992, 1.229), (1.047, 0.08697, 1.257), (1.045, -0.03873, 1.259), (1.053, -0.1626, 1.263), (1.046, -0.2648, 1.231), (1.05, -0.4048, 1.222), (0.9923, -0.4826, 1.189), (0.9759, -0.5938, 1.228), (0.9564, -0.698, 1.234), (0.9567, -0.7958, 1.258), (0.9099, -0.8589, 1.241), (0.8793, -0.9762, 1.165), (0.8604, 0.9954, 1.063), (0.8296, 0.9125, 1.045), (0.8241, 0.7806, 0.9046), (0.8918, 0.7085, 0.9868), (0.8873, 0.564, 1.002), (0.9096, 0.4836, 1.028), (0.9612, 0.3688, 1.169), (0.9901, 0.2485, 1.188), (0.9709, 0.1122, 1.146), (0.9835, 0.0356, 1.21), (0.9941, -0.06577, 1.243), (0.9462, -0.1894, 1.108), (0.9348, -0.2862, 1.074), (0.938, -0.3872, 1.114), (0.9362, -0.5345, 1.162), (0.9162, -0.6231, 1.208), (0.8967, -0.7636, 1.258), (0.8824, -0.8701, 1.249), (0.8138, -0.9508, 1.227), (0.7581, -0.9862, 1.157), (0.6863, 1.021, 0.9937), (0.6947, 0.9089, 0.8867), (0.7744, 0.7919, 0.9018), (0.7869, 0.7211, 0.8937), (0.7905, 0.6583, 0.9476), (0.8367, 0.5258, 0.9849), (0.8275, 0.3946, 0.9654), (0.852, 0.2843, 1.037), (0.8549, 0.1954, 1.01), (0.8272, 0.01347, 1.051), (0.8492, -0.06901, 1.012), (0.8432, -0.1354, 1.023), (0.8352, -0.2387, 0.9605), (0.8458, -0.419, 1.024), (0.7846, -0.4966, 1.004), (0.7761, -0.6024, 1.114), (0.7485, -0.7742, 1.246), (0.7398, -0.8461, 1.237), (0.6821, -0.9319, 1.199), (0.6639, -1.032, 1.208), (0.6034, 1.095, 1.061), (0.6169, 1.054, 0.9841), (0.66, 0.8953, 0.8937), (0.6886, 0.8384, 0.8975), (0.69, 0.6928, 0.7906), (0.7446, 0.5684, 0.8407), (0.7402, 0.4191, 0.8595), (0.762, 0.3581, 0.93), (0.7762, 0.1882, 0.9127), (0.7831, 0.0533, 0.9883), (0.7628, 0.005953, 0.9145), (0.7484, -0.146, 0.9596), (0.7954, -0.3161, 0.9896), (0.7566, -0.4354, 0.9697), (0.7241, -0.5503, 1.089), (0.7473, -0.5783, 1.1), (0.7127, -0.7878, 1.243), (0.6961, -0.8592, 1.246), (0.6407, -0.9857, 1.218), (0.627, -1.038, 1.212), (0.5134, 1.043, 0.8868), (0.5083, 0.9846, 0.8001), (0.5447, 0.8527, 0.7921), (0.552, 0.7878, 0.7948), (0.5678, 0.6915, 0.7583), (0.5826, 0.5391, 0.7756), (0.5972, 0.4524, 0.9362), (0.6119, 0.3004, 0.8473), (0.6184, 0.1465, 0.8323), (0.6, 0.05584, 0.9496), (0.6092, -0.02926, 0.9222), (0.6168, -0.246, 0.8502), (0.5983, -0.2925, 0.8656), (0.6052, -0.4318, 0.8895), (0.5347, -0.5257, 1.059), (0.5546, -0.6605, 1.021), (0.502, -0.77, 1.007), (0.5152, -0.8501, 1.066), (0.502, -0.9985, 1.225), (0.4415, -1.082, 1.198), (0.4248, 1.104, 1.022), (0.4233, 1.016, 0.7867), (0.4364, 0.8745, 0.8063), (0.4672, 0.7905, 0.8919), (0.4964, 0.6768, 0.8759), (0.5041, 0.558, 0.9475), (0.4613, 0.4649, 1.024), (0.5212, 0.3131, 0.965), (0.5146, 0.211, 1.026), (0.5254, 0.08598, 1.036), (0.4933, -0.02937, 0.9212), (0.4985, -0.1673, 0.9513), (0.5268, -0.3102, 0.9225), (0.5226, -0.4428, 0.9888), (0.4497, -0.5523, 0.9489), (0.4922, -0.7065, 0.9702), (0.4521, -0.7764, 1.002), (0.4473, -0.8902, 1.084), (0.3649, -1.003, 1.128), (0.4157, -1.086, 1.217), (0.3439, 1.1, 0.9008), (0.3429, 1.067, 1.003), (0.343, 0.895, 0.8834), (0.3517, 0.8056, 0.7994), (0.3613, 0.6744, 0.875), (0.3358, 0.5198, 0.9192), (0.3502, 0.4017, 1.004), (0.3583, 0.3, 0.9429), (0.3358, 0.1471, 0.9852), (0.3542, 0.1053, 1.124), (0.3577, -0.106, 1.034), (0.3698, -0.2213, 1.043), (0.3267, -0.3303, 0.9916), (0.3433, -0.4563, 0.9281), (0.3262, -0.5963, 0.9701), (0.2965, -0.7355, 0.9531), (0.2932, -0.794, 0.9686), (0.2601, -0.9458, 1.053), (0.2737, -1.073, 1.123), (0.1919, -1.152, 1.094), (0.1276, 1.105, 1.115), (0.1839, 1.035, 1.048), (0.1182, 0.9104, 0.909), (0.1895, 0.8285, 0.9584), (0.2283, 0.7268, 0.9296), (0.2063, 0.5672, 1.005), (0.1815, 0.4447, 0.9844), (0.1887, 0.3141, 1.056), (0.2063, 0.1911, 1.072), (0.1864, 0.05002, 1.034), (0.2176, -0.07899, 1.045), (0.2073, -0.2112, 1.038), (0.2019, -0.2551, 1.103), (0.2396, -0.4051, 0.9869), (0.2177, -0.6162, 0.954), (0.2235, -0.7026, 0.916), (0.1959, -0.7985, 1.024), (0.2141, -0.9023, 0.9543), (0.2136, -1.094, 1.112), (0.1414, -1.105, 0.9882), (0.08044, 1.159, 1.1), (0.09121, 1.01, 0.9124), (0.04154, 0.9689, 0.8999), (0.05071, 0.7769, 0.7996), (0.05675, 0.6717, 0.9315), (0.09643, 0.5755, 0.9464), (0.07957, 0.4571, 1.041), (0.1008, 0.3173, 1.068), (0.07242, 0.2259, 0.9811), (0.05856, 0.09547, 1.078), (0.06571, -0.07519, 1.06), (0.05185, -0.2092, 0.9523), (0.05866, -0.3154, 1.052), (0.07522, -0.4407, 0.965), (0.06428, -0.5805, 0.9756), (0.06488, -0.6899, 0.9001), (0.02916, -0.8018, 0.8728), (0.06045, -0.9045, 0.8555), (0.09011, -1.006, 0.8691), (0.07062, -1.096, 0.9878), (-0.06052, 1.126, 1.046), (-0.03854, 1.067, 1.074), (-0.1106, 0.9278, 0.9792), (-0.0607, 0.8152, 0.9292), (-0.09914, 0.657, 0.8929), (-0.03634, 0.5128, 0.985), (-0.05099, 0.424, 1.008), (-0.06871, 0.299, 0.9303), (-0.08506, 0.19, 0.9878), (-0.1035, 0.13, 1.095), (-0.1046, -0.09676, 1.018), (-0.1333, -0.2012, 1.07), (-0.08955, -0.3217, 0.9997), (-0.1023, -0.4819, 1.048), (-0.05996, -0.5793, 0.9548), (-0.07933, -0.7329, 0.939), (-0.08763, -0.801, 0.8617), (-0.06106, -0.9107, 0.8797), (-0.08569, -1.048, 0.8975), (-0.07915, -1.105, 0.927), (-0.1147, 1.192, 1.213), (-0.1402, 1.068, 1.151), (-0.1615, 0.9373, 1.045), (-0.171, 0.8041, 0.9254), (-0.1935, 0.7421, 0.9391), (-0.1785, 0.6566, 0.9024), (-0.202, 0.4837, 1.053), (-0.1956, 0.3199, 0.9249), (-0.2184, 0.2077, 1.06), (-0.1803, 0.08111, 1.032), (-0.2165, -0.05997, 1.091), (-0.2011, -0.1469, 1.049), (-0.206, -0.2506, 1.046), (-0.1735, -0.4221, 0.9435), (-0.1852, -0.5498, 0.878), (-0.1696, -0.7184, 0.9298), (-0.1521, -0.7461, 0.8158), (-0.1476, -0.8328, 0.7782), (-0.1538, -0.9463, 0.749), (-0.1605, -1.078, 0.8863), (-0.3015, 1.101, 1.19), (-0.298, 1.056, 1.225), (-0.3426, 0.8321, 0.9847), (-0.3398, 0.8092, 0.9319), (-0.337, 0.6358, 0.8689), (-0.3445, 0.5447, 0.9468), (-0.3598, 0.391, 0.9334), (-0.3552, 0.3056, 0.9977), (-0.385, 0.2026, 1.061), (-0.4199, 0.03305, 0.997), (-0.351, -0.1293, 1.073), (-0.4074, -0.1764, 1.016), (-0.3361, -0.3704, 0.9089), (-0.3792, -0.4773, 1.011), (-0.3701, -0.5657, 0.9454), (-0.3602, -0.6868, 0.9291), (-0.3426, -0.8376, 0.9082), (-0.2976, -0.9072, 0.9403), (-0.3632, -1.073, 1.078), (-0.2926, -1.187, 1.104), (-0.3828, 1.135, 1.302), (-0.3976, 1.004, 1.095), (-0.3889, 0.9337, 1.062), (-0.4293, 0.7538, 0.8412), (-0.4833, 0.6772, 0.8624), (-0.4799, 0.529, 0.9589), (-0.4461, 0.4153, 0.9327), (-0.4638, 0.3214, 0.9745), (-0.514, 0.2059, 0.9032), (-0.4901, 0.07511, 0.9657), (-0.4938, -0.009657, 0.9609), (-0.4892, -0.1879, 0.9961), (-0.494, -0.3326, 0.9139), (-0.4846, -0.448, 0.9023), (-0.4991, -0.5334, 0.9851), (-0.4221, -0.6692, 0.8816), (-0.4327, -0.7293, 0.8213), (-0.4064, -0.9472, 0.9484), (-0.3971, -1.023, 0.9922), (-0.3952, -1.029, 0.9664), (-0.4494, 1.096, 1.11), (-0.4901, 0.9714, 1.103), (-0.5318, 0.827, 0.8286), (-0.531, 0.7734, 0.8341), (-0.5817, 0.6503, 0.8493), (-0.6013, 0.5373, 0.8355), (-0.604, 0.4145, 0.9435), (-0.5945, 0.3033, 0.8137), (-0.5966, 0.1724, 0.8469), (-0.6381, 0.02713, 0.9876), (-0.6171, -0.1129, 0.9391), (-0.5967, -0.1508, 0.861), (-0.5982, -0.2899, 0.9593), (-0.5871, -0.4818, 0.9132), (-0.611, -0.592, 0.8824), (-0.5907, -0.6987, 0.905), (-0.5533, -0.8015, 0.9019), (-0.5495, -0.8789, 0.8852), (-0.508, -0.9703, 0.9017), (-0.4714, -1.123, 1.072), (-0.5453, 1.071, 1.099), (-0.621, 1.009, 0.944), (-0.6428, 0.8783, 0.9862), (-0.6797, 0.7865, 0.9183), (-0.69, 0.6998, 0.8443), (-0.7274, 0.5148, 0.8029), (-0.701, 0.4326, 0.8143), (-0.7531, 0.3215, 0.7928), (-0.7058, 0.1524, 0.8663), (-0.7537, 0.1146, 0.9084), (-0.7507, -0.05488, 0.8617), (-0.7736, -0.1275, 0.9074), (-0.7627, -0.3085, 0.8017), (-0.7161, -0.4286, 0.8144), (-0.7075, -0.5415, 0.7711), (-0.7174, -0.6266, 0.749), (-0.6882, -0.7321, 0.8647), (-0.6807, -0.8571, 0.9195), (-0.6463, -0.9913, 1.021), (-0.5842, -1.05, 1.006), (-0.6915, 1.013, 1.043), (-0.7192, 0.9564, 0.9461), (-0.7105, 0.864, 0.9698), (-0.8166, 0.7229, 0.8202), (-0.8263, 0.5923, 0.7973), (-0.8566, 0.5118, 0.7875), (-0.8717, 0.443, 0.8554), (-0.8438, 0.2814, 0.8154), (-0.8888, 0.1757, 0.7833), (-0.8643, 0.06312, 0.8173), (-0.843, -0.03981, 0.8256), (-0.8493, -0.1616, 0.7689), (-0.8602, -0.297, 0.8057), (-0.8328, -0.3679, 0.7482), (-0.8455, -0.4949, 0.7216), (-0.8223, -0.594, 0.7621), (-0.7903, -0.7305, 0.8389), (-0.7905, -0.7892, 0.917), (-0.7424, -0.8712, 1.018), (-0.7152, -1.005, 1.053), (-0.7798, 0.9725, 1.009), (-0.8188, 0.951, 0.9615), (-0.8154, 0.8103, 0.9606), (-0.8906, 0.7196, 0.901), (-0.9121, 0.6163, 0.9453), (-0.9384, 0.491, 0.8913), (-0.9214, 0.4132, 0.8046), (-0.9472, 0.2946, 0.8273), (-0.9375, 0.177, 0.7245), (-0.9712, 0.05162, 0.8441), (-0.9637, -0.08822, 0.7904), (-0.972, -0.1472, 0.7722), (-0.9477, -0.2689, 0.7262), (-0.9292, -0.3931, 0.7534), (-0.9302, -0.4818, 0.7445), (-0.8641, -0.6142, 0.7114), (-0.8835, -0.737, 0.8911), (-0.8132, -0.8125, 0.9123), (-0.8229, -0.9284, 1.061), (-0.7736, -0.9801, 1.04), (-0.8437, 1.007, 1.071), (-0.9103, 0.9154, 0.9768), (-0.9287, 0.7905, 1.006), (-0.9799, 0.6688, 0.8543), (-0.9787, 0.6092, 0.9795), (-1.006, 0.4953, 0.9706), (-1.034, 0.3245, 0.8413), (-1.054, 0.3072, 0.7744), (-1.03, 0.1496, 0.6928), (-1.092, 0.05895, 0.8774), (-1.052, -0.02256, 0.7448), (-1.04, -0.205, 0.6983), (-1.056, -0.2556, 0.7417), (-1.084, -0.3452, 0.7766), (-1.037, -0.5177, 0.7597), (-1.004, -0.5531, 0.7678), (-1.006, -0.6982, 0.8482), (-0.9738, -0.8202, 0.9922), (-0.8992, -0.9031, 1.033), (-0.8892, -1.032, 1.106), (-0.9429, 0.9883, 1.151), (-1.01, 0.8386, 0.9979), (-1.023, 0.7886, 0.959), (-1.083, 0.6592, 0.9502), (-1.104, 0.6192, 1.089), (-1.066, 0.4754, 0.9951), (-1.113, 0.3728, 0.9133), (-1.124, 0.2595, 0.8097), (-1.135, 0.1753, 0.778), (-1.144, 0.02396, 0.8195), (-1.146, -0.08046, 0.8088), (-1.125, -0.1494, 0.7816), (-1.16, -0.2302, 0.8098), (-1.104, -0.3399, 0.733), (-1.063, -0.4881, 0.7323), (-1.06, -0.5608, 0.7592), (-1.02, -0.7043, 0.8438), (-1.03, -0.7861, 0.9641), (-1.004, -0.8973, 1.009), (-0.9343, -0.968, 1.06)], [], [(0, 1, 8, 9, 10, 11, 12, 13, 14, 15, 16, 17, 18, 19, 20, 21, 22, 23, 24, 25, 26, 27, 3, 2), (2, 3, 28, 29, 30, 31, 32, 33, 34, 35, 36, 37, 38, 39, 40, 41, 42, 43, 44, 45, 46, 47, 7, 6), (6, 7, 48, 49, 50, 51, 52, 53, 54, 55, 56, 57, 58, 59, 60, 61, 62, 63, 64, 65, 66, 67, 5, 4), (4, 5, 68, 69, 70, 71, 72, 73, 74, 75, 76, 77, 78, 79, 80, 81, 82, 83, 84, 85, 86, 87, 1, 0), (2, 6, 4, 0), (487, 8, 1, 87), (67, 107, 68, 5), (107, 127, 69, 68), (127, 147, 70, 69), (147, 167, 71, 70), (167, 187, 72, 71), (187, 207, 73, 72), (207, 227, 74, 73), (227, 247, 75, 74), (247, 267, 76, 75), (267, 287, 77, 76), (287, 307, 78, 77), (307, 327, 79, 78), (327, 347, 80, 79), (347, 367, 81, 80), (367, 387, 82, 81), (387, 407, 83, 82), (407, 427, 84, 83), (427, 447, 85, 84), (447, 467, 86, 85), (467, 487, 87, 86), (7, 47, 88, 48), (48, 88, 89, 49), (49, 89, 90, 50), (50, 90, 91, 51), (51, 91, 92, 52), (52, 92, 93, 53), (53, 93, 94, 54), (54, 94, 95, 55), (55, 95, 96, 56), (56, 96, 97, 57), (57, 97, 98, 58), (58, 98, 99, 59), (59, 99, 100, 60), (60, 100, 101, 61), (61, 101, 102, 62), (62, 102, 103, 63), (63, 103, 104, 64), (64, 104, 105, 65), (65, 105, 106, 66), (66, 106, 107, 67), (47, 46, 108, 88), (88, 108, 109, 89), (89, 109, 110, 90), (90, 110, 111, 91), (91, 111, 112, 92), (92, 112, 113, 93), (93, 113, 114, 94), (94, 114, 115, 95), (95, 115, 116, 96), (96, 116, 117, 97), (97, 117, 118, 98), (98, 118, 119, 99), (99, 119, 120, 100), (100, 120, 121, 101), (101, 121, 122, 102), (102, 122, 123, 103), (103, 123, 124, 104), (104, 124, 125, 105), (105, 125, 126, 106), (106, 126, 127, 107), (46, 45, 128, 108), (108, 128, 129, 109), (109, 129, 130, 110), (110, 130, 131, 111), (111, 131, 132, 112), (112, 132, 133, 113), (113, 133, 134, 114), (114, 134, 135, 115), (115, 135, 136, 116), (116, 136, 137, 117), (117, 137, 138, 118), (118, 138, 139, 119), (119, 139, 140, 120), (120, 140, 141, 121), (121, 141, 142, 122), (122, 142, 143, 123), (123, 143, 144, 124), (124, 144, 145, 125), (125, 145, 146, 126), (126, 146, 147, 127), (45, 44, 148, 128), (128, 148, 149, 129), (129, 149, 150, 130), (130, 150, 151, 131), (131, 151, 152, 132), (132, 152, 153, 133), (133, 153, 154, 134), (134, 154, 155, 135), (135, 155, 156, 136), (136, 156, 157, 137), (137, 157, 158, 138), (138, 158, 159, 139), (139, 159, 160, 140), (140, 160, 161, 141), (141, 161, 162, 142), (142, 162, 163, 143), (143, 163, 164, 144), (144, 164, 165, 145), (145, 165, 166, 146), (146, 166, 167, 147), (44, 43, 168, 148), (148, 168, 169, 149), (149, 169, 170, 150), (150, 170, 171, 151), (151, 171, 172, 152), (152, 172, 173, 153), (153, 173, 174, 154), (154, 174, 175, 155), (155, 175, 176, 156), (156, 176, 177, 157), (157, 177, 178, 158), (158, 178, 179, 159), (159, 179, 180, 160), (160, 180, 181, 161), (161, 181, 182, 162), (162, 182, 183, 163), (163, 183, 184, 164), (164, 184, 185, 165), (165, 185, 186, 166), (166, 186, 187, 167), (43, 42, 188, 168), (168, 188, 189, 169), (169, 189, 190, 170), (170, 190, 191, 171), (171, 191, 192, 172), (172, 192, 193, 173), (173, 193, 194, 174), (174, 194, 195, 175), (175, 195, 196, 176), (176, 196, 197, 177), (177, 197, 198, 178), (178, 198, 199, 179), (179, 199, 200, 180), (180, 200, 201, 181), (181, 201, 202, 182), (182, 202, 203, 183), (183, 203, 204, 184), (184, 204, 205, 185), (185, 205, 206, 186), (186, 206, 207, 187), (42, 41, 208, 188), (188, 208, 209, 189), (189, 209, 210, 190), (190, 210, 211, 191), (191, 211, 212, 192), (192, 212, 213, 193), (193, 213, 214, 194), (194, 214, 215, 195), (195, 215, 216, 196), (196, 216, 217, 197), (197, 217, 218, 198), (198, 218, 219, 199), (199, 219, 220, 200), (200, 220, 221, 201), (201, 221, 222, 202), (202, 222, 223, 203), (203, 223, 224, 204), (204, 224, 225, 205), (205, 225, 226, 206), (206, 226, 227, 207), (41, 40, 228, 208), (208, 228, 229, 209), (209, 229, 230, 210), (210, 230, 231, 211), (211, 231, 232, 212), (212, 232, 233, 213), (213, 233, 234, 214), (214, 234, 235, 215), (215, 235, 236, 216), (216, 236, 237, 217), (217, 237, 238, 218), (218, 238, 239, 219), (219, 239, 240, 220), (220, 240, 241, 221), (221, 241, 242, 222), (222, 242, 243, 223), (223, 243, 244, 224), (224, 244, 245, 225), (225, 245, 246, 226), (226, 246, 247, 227), (40, 39, 248, 228), (228, 248, 249, 229), (229, 249, 250, 230), (230, 250, 251, 231), (231, 251, 252, 232), (232, 252, 253, 233), (233, 253, 254, 234), (234, 254, 255, 235), (235, 255, 256, 236), (236, 256, 257, 237), (237, 257, 258, 238), (238, 258, 259, 239), (239, 259, 260, 240), (240, 260, 261, 241), (241, 261, 262, 242), (242, 262, 263, 243), (243, 263, 264, 244), (244, 264, 265, 245), (245, 265, 266, 246), (246, 266, 267, 247), (39, 38, 268, 248), (248, 268, 269, 249), (249, 269, 270, 250), (250, 270, 271, 251), (251, 271, 272, 252), (252, 272, 273, 253), (253, 273, 274, 254), (254, 274, 275, 255), (255, 275, 276, 256), (256, 276, 277, 257), (257, 277, 278, 258), (258, 278, 279, 259), (259, 279, 280, 260), (260, 280, 281, 261), (261, 281, 282, 262), (262, 282, 283, 263), (263, 283, 284, 264), (264, 284, 285, 265), (265, 285, 286, 266), (266, 286, 287, 267), (38, 37, 288, 268), (268, 288, 289, 269), (269, 289, 290, 270), (270, 290, 291, 271), (271, 291, 292, 272), (272, 292, 293, 273), (273, 293, 294, 274), (274, 294, 295, 275), (275, 295, 296, 276), (276, 296, 297, 277), (277, 297, 298, 278), (278, 298, 299, 279), (279, 299, 300, 280), (280, 300, 301, 281), (281, 301, 302, 282), (282, 302, 303, 283), (283, 303, 304, 284), (284, 304, 305, 285), (285, 305, 306, 286), (286, 306, 307, 287), (37, 36, 308, 288), (288, 308, 309, 289), (289, 309, 310, 290), (290, 310, 311, 291), (291, 311, 312, 292), (292, 312, 313, 293), (293, 313, 314, 294), (294, 314, 315, 295), (295, 315, 316, 296), (296, 316, 317, 297), (297, 317, 318, 298), (298, 318, 319, 299), (299, 319, 320, 300), (300, 320, 321, 301), (301, 321, 322, 302), (302, 322, 323, 303), (303, 323, 324, 304), (304, 324, 325, 305), (305, 325, 326, 306), (306, 326, 327, 307), (36, 35, 328, 308), (308, 328, 329, 309), (309, 329, 330, 310), (310, 330, 331, 311), (311, 331, 332, 312), (312, 332, 333, 313), (313, 333, 334, 314), (314, 334, 335, 315), (315, 335, 336, 316), (316, 336, 337, 317), (317, 337, 338, 318), (318, 338, 339, 319), (319, 339, 340, 320), (320, 340, 341, 321), (321, 341, 342, 322), (322, 342, 343, 323), (323, 343, 344, 324), (324, 344, 345, 325), (325, 345, 346, 326), (326, 346, 347, 327), (35, 34, 348, 328), (328, 348, 349, 329), (329, 349, 350, 330), (330, 350, 351, 331), (331, 351, 352, 332), (332, 352, 353, 333), (333, 353, 354, 334), (334, 354, 355, 335), (335, 355, 356, 336), (336, 356, 357, 337), (337, 357, 358, 338), (338, 358, 359, 339), (339, 359, 360, 340), (340, 360, 361, 341), (341, 361, 362, 342), (342, 362, 363, 343), (343, 363, 364, 344), (344, 364, 365, 345), (345, 365, 366, 346), (346, 366, 367, 347), (34, 33, 368, 348), (348, 368, 369, 349), (349, 369, 370, 350), (350, 370, 371, 351), (351, 371, 372, 352), (352, 372, 373, 353), (353, 373, 374, 354), (354, 374, 375, 355), (355, 375, 376, 356), (356, 376, 377, 357), (357, 377, 378, 358), (358, 378, 379, 359), (359, 379, 380, 360), (360, 380, 381, 361), (361, 381, 382, 362), (362, 382, 383, 363), (363, 383, 384, 364), (364, 384, 385, 365), (365, 385, 386, 366), (366, 386, 387, 367), (33, 32, 388, 368), (368, 388, 389, 369), (369, 389, 390, 370), (370, 390, 391, 371), (371, 391, 392, 372), (372, 392, 393, 373), (373, 393, 394, 374), (374, 394, 395, 375), (375, 395, 396, 376), (376, 396, 397, 377), (377, 397, 398, 378), (378, 398, 399, 379), (379, 399, 400, 380), (380, 400, 401, 381), (381, 401, 402, 382), (382, 402, 403, 383), (383, 403, 404, 384), (384, 404, 405, 385), (385, 405, 406, 386), (386, 406, 407, 387), (32, 31, 408, 388), (388, 408, 409, 389), (389, 409, 410, 390), (390, 410, 411, 391), (391, 411, 412, 392), (392, 412, 413, 393), (393, 413, 414, 394), (394, 414, 415, 395), (395, 415, 416, 396), (396, 416, 417, 397), (397, 417, 418, 398), (398, 418, 419, 399), (399, 419, 420, 400), (400, 420, 421, 401), (401, 421, 422, 402), (402, 422, 423, 403), (403, 423, 424, 404), (404, 424, 425, 405), (405, 425, 426, 406), (406, 426, 427, 407), (31, 30, 428, 408), (408, 428, 429, 409), (409, 429, 430, 410), (410, 430, 431, 411), (411, 431, 432, 412), (412, 432, 433, 413), (413, 433, 434, 414), (414, 434, 435, 415), (415, 435, 436, 416), (416, 436, 437, 417), (417, 437, 438, 418), (418, 438, 439, 419), (419, 439, 440, 420), (420, 440, 441, 421), (421, 441, 442, 422), (422, 442, 443, 423), (423, 443, 444, 424), (424, 444, 445, 425), (425, 445, 446, 426), (426, 446, 447, 427), (30, 29, 448, 428), (428, 448, 449, 429), (429, 449, 450, 430), (430, 450, 451, 431), (431, 451, 452, 432), (432, 452, 453, 433), (433, 453, 454, 434), (434, 454, 455, 435), (435, 455, 456, 436), (436, 456, 457, 437), (437, 457, 458, 438), (438, 458, 459, 439), (439, 459, 460, 440), (440, 460, 461, 441), (441, 461, 462, 442), (442, 462, 463, 443), (443, 463, 464, 444), (444, 464, 465, 445), (445, 465, 466, 446), (446, 466, 467, 447), (29, 28, 468, 448), (448, 468, 469, 449), (449, 469, 470, 450), (450, 470, 471, 451), (451, 471, 472, 452), (452, 472, 473, 453), (453, 473, 474, 454), (454, 474, 475, 455), (455, 475, 476, 456), (456, 476, 477, 457), (457, 477, 478, 458), (458, 478, 479, 459), (459, 479, 480, 460), (460, 480, 481, 461), (461, 481, 482, 462), (462, 482, 483, 463), (463, 483, 484, 464), (464, 484, 485, 465), (465, 485, 486, 466), (466, 486, 487, 467), (28, 3, 27, 468), (468, 27, 26, 469), (469, 26, 25, 470), (470, 25, 24, 471), (471, 24, 23, 472), (472, 23, 22, 473), (473, 22, 21, 474), (474, 21, 20, 475), (475, 20, 19, 476), (476, 19, 18, 477), (477, 18, 17, 478), (478, 17, 16, 479), (479, 16, 15, 480), (480, 15, 14, 481), (481, 14, 13, 482), (482, 13, 12, 483), (483, 12, 11, 484), (484, 11, 10, 485), (485, 10, 9, 486), (486, 9, 8, 487)])
me_cube_000.materials.append(mat_watertest)
me_cube_000.use_remesh_preserve_volume = False
me_cube_000.use_remesh_preserve_attributes = False
me_cube_000.use_mirror_vertex_groups = False
me_cube_000.update()

# ---- objects
ob_hemi = bpy.data.objects.new('Hemi', light_hemi)
ob_camera_001 = bpy.data.objects.new('Camera.001', cam_camera_001)
ob_icebergtest_001 = bpy.data.objects.new('IcebergTEST.001', me_icosphere_002)
ob_lightsun = bpy.data.objects.new('LightSun', light_sun_001)
ob_plane3 = bpy.data.objects.new('Plane3', me_plane_001)
ob_watercube4 = bpy.data.objects.new('WaterCube4', me_cube_000)

# ---- transforms, parenting, visibility, modifiers, constraints
ob_hemi.location = (-34.96, 41.02, 32.84)
ob_hemi.rotation_euler = (-0.7854, -0.7854, 0.0)
ob_hemi.lineart.crease_threshold = 0.0
ob_camera_001.location = (20.25, -19.03, 34.03)
ob_camera_001.rotation_euler = (0.7117, -7.542e-07, 0.7989)
ob_camera_001.lineart.crease_threshold = 0.0
ob_icebergtest_001.location = (-4.448, 2.295, 7.999)
ob_icebergtest_001.rotation_euler = (0.0, -0.0, -0.328)
ob_icebergtest_001.scale = (1.531, 1.388, 1.383)
ob_icebergtest_001.lineart.crease_threshold = 0.0
ob_lightsun.location = (-13.5, -35.89, 8.238)
ob_lightsun.rotation_euler = (1.095, -0.8725, -1.15)
ob_lightsun.lineart.crease_threshold = 0.0
ob_plane3.location = (0.0, 0.0, -1.0)
ob_plane3.scale = (134.1, 134.1, 134.1)
ob_plane3.lineart.crease_threshold = 0.0
ob_watercube4.location = (0.0, 0.0, 6.544)
ob_watercube4.scale = (12.23, 12.23, 7.262)
ob_watercube4.lineart.crease_threshold = 0.0

# ---- collection membership
col_collection_1.objects.link(ob_hemi)
col_collection_1.objects.link(ob_camera_001)
col_collection_1.objects.link(ob_icebergtest_001)
col_collection_1.objects.link(ob_lightsun)
col_collection_1.objects.link(ob_plane3)
col_collection_1.objects.link(ob_watercube4)

# ---- scene / render settings (as saved in the file)
scene.camera = ob_camera_001
scene.frame_start = 1; scene.frame_end = 250; scene.frame_set(4)
scene.render.engine = 'CYCLES'
scene.render.image_settings.color_depth = '16'
scene.render.image_settings.compression = 100
scene.render.resolution_x = 1420
scene.render.resolution_y = 1280
scene.render.fps = 50
scene.render.dither_intensity = 0.0
scene.render.film_transparent = True
scene.render.use_simplify = True
scene.cycles.samples = 120
scene.cycles.sampling_pattern = 'TABULATED_SOBOL'
scene.cycles.use_adaptive_sampling = False
scene.cycles.use_light_tree = False
scene.cycles.blur_glossy = 0.0
scene.cycles.use_animated_seed = True
scene.cycles.sample_clamp_indirect = 0.0
scene.cycles.use_fast_gi = True
scene.cycles.ao_bounces = 2
scene.cycles.ao_bounces_render = 2
scene.view_settings.look = 'High Contrast'
scene.view_settings.view_transform = 'Filmic'
scene.view_settings.exposure = 1.3
scene.view_settings.gamma = 1.35
bpy.context.view_layer.update()
